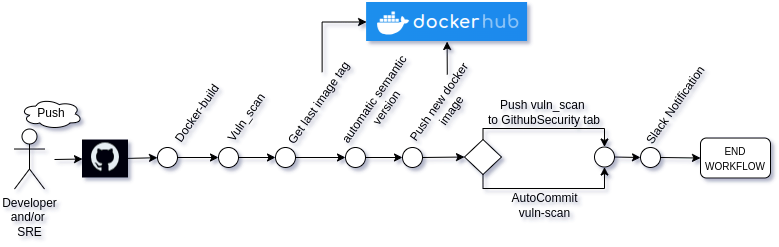

The diagram above was exported from draw.io. Its source (the exported page's mxGraphModel, read from the mxfile embedded in the PNG):
<mxGraphModel dx="880" dy="463" grid="1" gridSize="10" guides="1" tooltips="1" connect="1" arrows="1" fold="1" page="1" pageScale="1" pageWidth="827" pageHeight="1169" math="0" shadow="0">
  <root>
    <mxCell id="0" />
    <mxCell id="1" parent="0" />
    <mxCell id="yhPo-OU7e2yVSWkC19wI-1" value="Developer&lt;br&gt;and/or&amp;nbsp;&lt;br&gt;SRE" style="shape=umlActor;verticalLabelPosition=bottom;verticalAlign=top;html=1;outlineConnect=0;" vertex="1" parent="1">
      <mxGeometry x="20" y="220.52" width="30" height="60" as="geometry" />
    </mxCell>
    <mxCell id="yhPo-OU7e2yVSWkC19wI-6" value="" style="shape=image;verticalLabelPosition=bottom;labelBackgroundColor=default;verticalAlign=top;aspect=fixed;imageAspect=0;image=data:image/png,(base64 omitted: 5380 chars);" vertex="1" parent="1">
      <mxGeometry x="372.09000000000003" y="94" width="161" height="39" as="geometry" />
    </mxCell>
    <mxCell id="yhPo-OU7e2yVSWkC19wI-8" value="" style="endArrow=classic;html=1;rounded=0;" edge="1" parent="1" target="yhPo-OU7e2yVSWkC19wI-7">
      <mxGeometry width="50" height="50" relative="1" as="geometry">
        <mxPoint x="128" y="250" as="sourcePoint" />
        <mxPoint x="768" y="250" as="targetPoint" />
      </mxGeometry>
    </mxCell>
    <mxCell id="yhPo-OU7e2yVSWkC19wI-7" value="" style="ellipse;whiteSpace=wrap;html=1;aspect=fixed;" vertex="1" parent="1">
      <mxGeometry x="163" y="239" width="20" height="20" as="geometry" />
    </mxCell>
    <mxCell id="yhPo-OU7e2yVSWkC19wI-9" value="Docker-build" style="text;html=1;strokeColor=none;fillColor=none;align=center;verticalAlign=middle;whiteSpace=wrap;rounded=0;rotation=-55;" vertex="1" parent="1">
      <mxGeometry x="148" y="190" width="110" height="30" as="geometry" />
    </mxCell>
    <mxCell id="yhPo-OU7e2yVSWkC19wI-12" value="" style="endArrow=classic;html=1;rounded=0;" edge="1" parent="1" source="yhPo-OU7e2yVSWkC19wI-7" target="yhPo-OU7e2yVSWkC19wI-11">
      <mxGeometry width="50" height="50" relative="1" as="geometry">
        <mxPoint x="183" y="249" as="sourcePoint" />
        <mxPoint x="768" y="250" as="targetPoint" />
      </mxGeometry>
    </mxCell>
    <mxCell id="yhPo-OU7e2yVSWkC19wI-11" value="" style="ellipse;whiteSpace=wrap;html=1;aspect=fixed;" vertex="1" parent="1">
      <mxGeometry x="224" y="239" width="20" height="20" as="geometry" />
    </mxCell>
    <mxCell id="yhPo-OU7e2yVSWkC19wI-15" value="" style="endArrow=classic;html=1;rounded=0;" edge="1" parent="1" source="yhPo-OU7e2yVSWkC19wI-18" target="yhPo-OU7e2yVSWkC19wI-13">
      <mxGeometry width="50" height="50" relative="1" as="geometry">
        <mxPoint x="248" y="249" as="sourcePoint" />
        <mxPoint x="768" y="250" as="targetPoint" />
      </mxGeometry>
    </mxCell>
    <mxCell id="yhPo-OU7e2yVSWkC19wI-13" value="" style="ellipse;whiteSpace=wrap;html=1;aspect=fixed;" vertex="1" parent="1">
      <mxGeometry x="351" y="239" width="20" height="20" as="geometry" />
    </mxCell>
    <mxCell id="yhPo-OU7e2yVSWkC19wI-16" value="Vuln_scan" style="text;html=1;strokeColor=none;fillColor=none;align=center;verticalAlign=middle;whiteSpace=wrap;rounded=0;rotation=-55;" vertex="1" parent="1">
      <mxGeometry x="220.93" y="194.3" width="63.34" height="30" as="geometry" />
    </mxCell>
    <mxCell id="yhPo-OU7e2yVSWkC19wI-17" value="automatic&amp;nbsp;semantic version" style="text;html=1;strokeColor=none;fillColor=none;align=center;verticalAlign=middle;whiteSpace=wrap;rounded=0;rotation=-55;" vertex="1" parent="1">
      <mxGeometry x="331" y="180" width="110" height="30" as="geometry" />
    </mxCell>
    <mxCell id="yhPo-OU7e2yVSWkC19wI-19" value="Get last image tag" style="text;html=1;strokeColor=none;fillColor=none;align=center;verticalAlign=middle;whiteSpace=wrap;rounded=0;rotation=-55;" vertex="1" parent="1">
      <mxGeometry x="269.79" y="179.59" width="109" height="30" as="geometry" />
    </mxCell>
    <mxCell id="yhPo-OU7e2yVSWkC19wI-20" value="" style="endArrow=classic;html=1;rounded=0;entryX=0;entryY=0.5;entryDx=0;entryDy=0;" edge="1" parent="1" source="yhPo-OU7e2yVSWkC19wI-11" target="yhPo-OU7e2yVSWkC19wI-18">
      <mxGeometry width="50" height="50" relative="1" as="geometry">
        <mxPoint x="242" y="249" as="sourcePoint" />
        <mxPoint x="272" y="249" as="targetPoint" />
      </mxGeometry>
    </mxCell>
    <mxCell id="yhPo-OU7e2yVSWkC19wI-21" style="edgeStyle=orthogonalEdgeStyle;rounded=0;orthogonalLoop=1;jettySize=auto;html=1;exitX=0.75;exitY=0;exitDx=0;exitDy=0;entryX=0;entryY=0.5;entryDx=0;entryDy=0;" edge="1" parent="1" source="yhPo-OU7e2yVSWkC19wI-19" target="yhPo-OU7e2yVSWkC19wI-6">
      <mxGeometry relative="1" as="geometry">
        <Array as="points">
          <mxPoint x="327" y="114" />
          <mxPoint x="372" y="114" />
        </Array>
      </mxGeometry>
    </mxCell>
    <mxCell id="yhPo-OU7e2yVSWkC19wI-18" value="" style="ellipse;whiteSpace=wrap;html=1;aspect=fixed;" vertex="1" parent="1">
      <mxGeometry x="281" y="239" width="20" height="20" as="geometry" />
    </mxCell>
    <mxCell id="yhPo-OU7e2yVSWkC19wI-25" style="edgeStyle=orthogonalEdgeStyle;rounded=0;orthogonalLoop=1;jettySize=auto;html=1;exitX=0.75;exitY=0;exitDx=0;exitDy=0;entryX=0.5;entryY=1;entryDx=0;entryDy=0;" edge="1" parent="1" source="yhPo-OU7e2yVSWkC19wI-23" target="yhPo-OU7e2yVSWkC19wI-6">
      <mxGeometry relative="1" as="geometry" />
    </mxCell>
    <mxCell id="yhPo-OU7e2yVSWkC19wI-23" value="Push new docker image" style="text;html=1;strokeColor=none;fillColor=none;align=center;verticalAlign=middle;whiteSpace=wrap;rounded=0;rotation=-55;" vertex="1" parent="1">
      <mxGeometry x="395.83" y="181.55" width="109.52" height="32.96" as="geometry" />
    </mxCell>
    <mxCell id="yhPo-OU7e2yVSWkC19wI-24" value="" style="endArrow=classic;html=1;rounded=0;" edge="1" parent="1" source="yhPo-OU7e2yVSWkC19wI-13" target="yhPo-OU7e2yVSWkC19wI-22">
      <mxGeometry width="50" height="50" relative="1" as="geometry">
        <mxPoint x="368" y="249" as="sourcePoint" />
        <mxPoint x="768" y="250" as="targetPoint" />
      </mxGeometry>
    </mxCell>
    <mxCell id="yhPo-OU7e2yVSWkC19wI-22" value="" style="ellipse;whiteSpace=wrap;html=1;aspect=fixed;" vertex="1" parent="1">
      <mxGeometry x="408" y="239" width="20" height="20" as="geometry" />
    </mxCell>
    <mxCell id="yhPo-OU7e2yVSWkC19wI-26" value="" style="shape=image;verticalLabelPosition=bottom;labelBackgroundColor=default;verticalAlign=top;aspect=fixed;imageAspect=0;image=data:image/png,(base64 omitted: 1844 chars);" vertex="1" parent="1">
      <mxGeometry x="88" y="231.52" width="46" height="38" as="geometry" />
    </mxCell>
    <mxCell id="yhPo-OU7e2yVSWkC19wI-28" value="" style="endArrow=classic;html=1;rounded=0;entryX=0;entryY=0.5;entryDx=0;entryDy=0;" edge="1" parent="1" source="yhPo-OU7e2yVSWkC19wI-22" target="yhPo-OU7e2yVSWkC19wI-31">
      <mxGeometry width="50" height="50" relative="1" as="geometry">
        <mxPoint x="428" y="249" as="sourcePoint" />
        <mxPoint x="528" y="249" as="targetPoint" />
      </mxGeometry>
    </mxCell>
    <mxCell id="yhPo-OU7e2yVSWkC19wI-29" value="AutoCommit &lt;br&gt;vuln-scan" style="text;html=1;strokeColor=none;fillColor=none;align=center;verticalAlign=middle;whiteSpace=wrap;rounded=0;rotation=0;" vertex="1" parent="1">
      <mxGeometry x="501" y="280.52" width="99" height="32.96" as="geometry" />
    </mxCell>
    <mxCell id="yhPo-OU7e2yVSWkC19wI-30" value="Push vuln_scan&amp;nbsp;&lt;br&gt;to GithubSecurity tab" style="text;html=1;strokeColor=none;fillColor=none;align=center;verticalAlign=middle;whiteSpace=wrap;rounded=0;rotation=0;" vertex="1" parent="1">
      <mxGeometry x="488.30000000000007" y="187.04" width="124.41" height="32.96" as="geometry" />
    </mxCell>
    <mxCell id="yhPo-OU7e2yVSWkC19wI-34" style="edgeStyle=orthogonalEdgeStyle;rounded=0;orthogonalLoop=1;jettySize=auto;html=1;exitX=0.5;exitY=1;exitDx=0;exitDy=0;entryX=0.5;entryY=1;entryDx=0;entryDy=0;" edge="1" parent="1" source="yhPo-OU7e2yVSWkC19wI-31" target="yhPo-OU7e2yVSWkC19wI-32">
      <mxGeometry relative="1" as="geometry">
        <Array as="points">
          <mxPoint x="489" y="280" />
          <mxPoint x="610" y="280" />
        </Array>
      </mxGeometry>
    </mxCell>
    <mxCell id="yhPo-OU7e2yVSWkC19wI-35" style="edgeStyle=orthogonalEdgeStyle;rounded=0;orthogonalLoop=1;jettySize=auto;html=1;exitX=0.5;exitY=0;exitDx=0;exitDy=0;entryX=0.5;entryY=0;entryDx=0;entryDy=0;" edge="1" parent="1" source="yhPo-OU7e2yVSWkC19wI-31" target="yhPo-OU7e2yVSWkC19wI-32">
      <mxGeometry relative="1" as="geometry">
        <Array as="points">
          <mxPoint x="489" y="220" />
          <mxPoint x="610" y="220" />
        </Array>
      </mxGeometry>
    </mxCell>
    <mxCell id="yhPo-OU7e2yVSWkC19wI-31" value="" style="rhombus;whiteSpace=wrap;html=1;" vertex="1" parent="1">
      <mxGeometry x="470" y="231.02" width="37" height="35" as="geometry" />
    </mxCell>
    <mxCell id="yhPo-OU7e2yVSWkC19wI-32" value="" style="ellipse;whiteSpace=wrap;html=1;aspect=fixed;" vertex="1" parent="1">
      <mxGeometry x="600" y="238.52" width="20" height="20" as="geometry" />
    </mxCell>
    <mxCell id="yhPo-OU7e2yVSWkC19wI-36" value="" style="endArrow=classic;html=1;rounded=0;exitX=1;exitY=0.5;exitDx=0;exitDy=0;" edge="1" parent="1" source="yhPo-OU7e2yVSWkC19wI-38">
      <mxGeometry width="50" height="50" relative="1" as="geometry">
        <mxPoint x="686" y="248.66" as="sourcePoint" />
        <mxPoint x="656" y="249" as="targetPoint" />
      </mxGeometry>
    </mxCell>
    <mxCell id="yhPo-OU7e2yVSWkC19wI-39" value="" style="endArrow=classic;html=1;rounded=0;exitX=1;exitY=0.5;exitDx=0;exitDy=0;" edge="1" parent="1" source="yhPo-OU7e2yVSWkC19wI-32" target="yhPo-OU7e2yVSWkC19wI-38">
      <mxGeometry width="50" height="50" relative="1" as="geometry">
        <mxPoint x="620" y="249" as="sourcePoint" />
        <mxPoint x="684" y="249" as="targetPoint" />
      </mxGeometry>
    </mxCell>
    <mxCell id="yhPo-OU7e2yVSWkC19wI-38" value="" style="ellipse;whiteSpace=wrap;html=1;aspect=fixed;" vertex="1" parent="1">
      <mxGeometry x="646" y="239" width="20" height="20" as="geometry" />
    </mxCell>
    <mxCell id="yhPo-OU7e2yVSWkC19wI-41" value="" style="endArrow=classic;html=1;rounded=0;exitX=1;exitY=0.5;exitDx=0;exitDy=0;entryX=0;entryY=0.5;entryDx=0;entryDy=0;" edge="1" parent="1" source="yhPo-OU7e2yVSWkC19wI-38" target="yhPo-OU7e2yVSWkC19wI-42">
      <mxGeometry width="50" height="50" relative="1" as="geometry">
        <mxPoint x="602" y="259" as="sourcePoint" />
        <mxPoint x="706" y="249" as="targetPoint" />
      </mxGeometry>
    </mxCell>
    <mxCell id="yhPo-OU7e2yVSWkC19wI-42" value="&lt;font style=&quot;font-size: 10px;&quot;&gt;END &lt;br&gt;WORKFLOW&lt;/font&gt;" style="rounded=1;whiteSpace=wrap;html=1;" vertex="1" parent="1">
      <mxGeometry x="706" y="229.52" width="70" height="40" as="geometry" />
    </mxCell>
    <mxCell id="yhPo-OU7e2yVSWkC19wI-43" value="Slack Notification" style="text;html=1;strokeColor=none;fillColor=none;align=center;verticalAlign=middle;whiteSpace=wrap;rounded=0;rotation=-55;" vertex="1" parent="1">
      <mxGeometry x="626" y="181.55" width="110" height="30" as="geometry" />
    </mxCell>
    <mxCell id="yhPo-OU7e2yVSWkC19wI-48" value="" style="endArrow=classic;html=1;rounded=0;entryX=0;entryY=0.5;entryDx=0;entryDy=0;" edge="1" parent="1" target="yhPo-OU7e2yVSWkC19wI-26">
      <mxGeometry width="50" height="50" relative="1" as="geometry">
        <mxPoint x="60" y="251" as="sourcePoint" />
        <mxPoint x="173" y="259" as="targetPoint" />
      </mxGeometry>
    </mxCell>
    <mxCell id="yhPo-OU7e2yVSWkC19wI-49" value="Push" style="ellipse;shape=cloud;whiteSpace=wrap;html=1;" vertex="1" parent="1">
      <mxGeometry x="26" y="190.03" width="62" height="30.49" as="geometry" />
    </mxCell>
  </root>
</mxGraphModel>